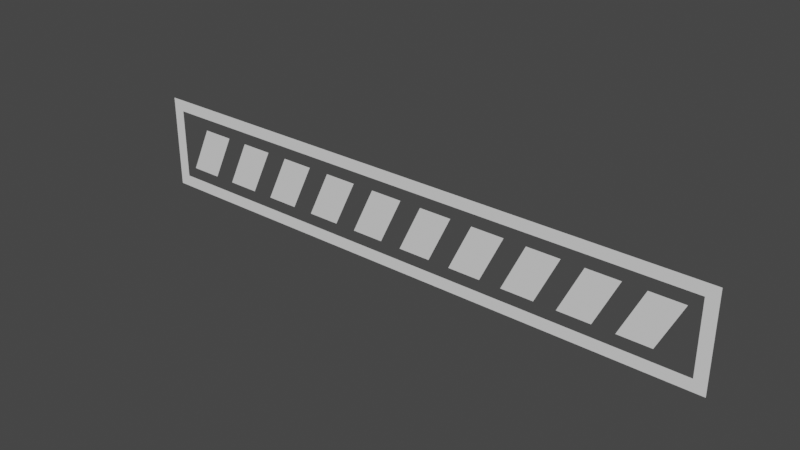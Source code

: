 # Source: Nexus_Life_Bar.blend  (saved by Blender 2.80.75; exported with 4.5.12 LTS)
import bpy
from mathutils import Matrix  # noqa: F401  (used for matrix-valued properties, if any)

bpy.ops.wm.read_factory_settings(use_empty=True)
scene = bpy.context.scene
scene.name = 'Scene'

# ---- collections
col_collection = bpy.data.collections.new('Collection'); scene.collection.children.link(col_collection)

# ---- world
world_world = bpy.data.worlds.new('World'); scene.world = world_world
world_world.use_nodes = True; world_world.node_tree.nodes.clear()
_N = world_world.node_tree.nodes; _L = world_world.node_tree.links
n0 = _N.new('ShaderNodeOutputWorld'); n0.name = 'World Output'; n0.location = (300, 300)
n1 = _N.new('ShaderNodeBackground'); n1.name = 'Background'; n1.location = (10, 300)
n1.inputs[0].default_value = (0.05088, 0.05088, 0.05088, 1.0)
_L.new(n1.outputs[0], n0.inputs[0])
n0.is_active_output = True
world_world.color = (0.05088, 0.05088, 0.05088)
world_world.use_sun_shadow = False
world_world.sun_shadow_jitter_overblur = 0.0

# ---- meshes
me_plane = bpy.data.meshes.new('Plane')
me_plane.from_pydata([(-2.4, 0.0, 0.4), (2.4, 0.0, -0.3), (-2.4, 0.0, -0.3), (-2.4, 0.0, 0.3), (2.4, 0.0, 0.3), (2.4, 0.0, 0.4), (2.5, 0.0, -0.3), (2.5, 0.0, 0.3), (2.4, 0.0, -0.4), (-2.4, 0.0, -0.4), (-2.5, 0.0, 0.4), (-2.5, 0.0, -0.3), (-2.5, 0.0, 0.3), (2.5, 0.0, 0.4), (2.5, 0.0, -0.4), (-2.5, 0.0, -0.4)], [], [(3, 4, 5, 0), (5, 4, 7, 13), (4, 1, 6, 7), (6, 1, 8, 14), (1, 2, 9, 8), (9, 2, 11, 15), (3, 0, 10, 12), (2, 3, 12, 11)])
_uv = me_plane.uv_layers.new(name='UVMap')
_uv.uv.foreach_set('vector', [0.0, 0.0, 0.0, 0.0, 0.0, 0.0, 0.0, 0.0, 0.0, 0.0, 0.0, 0.0, 0.0, 0.0, 0.0, 0.0, 0.0, 0.0, 0.0, 0.0, 0.0, 0.0, 0.0, 0.0, 0.0, 0.0, 0.0, 0.0, 0.0, 0.0, 0.0, 0.0, 0.0, 0.0, 0.0, 0.0, 0.0, 0.0, 0.0, 0.0, 0.0, 0.0, 0.0, 0.0, 0.0, 0.0, 0.0, 0.0, 0.0, 0.0, 0.0, 0.0, 0.0, 0.0, 0.0, 0.0, 0.0, 0.0, 0.0, 0.0, 0.0, 0.0, 0.0, 0.0])
me_plane.use_remesh_preserve_volume = False
me_plane.use_remesh_preserve_attributes = False
me_plane.use_mirror_vertex_groups = False
me_plane.update()
me_plane_010 = bpy.data.meshes.new('Plane.010')
me_plane_010.from_pydata([(2.109, 0.0, -0.2), (2.301, 0.0, 0.2), (2.025, 0.0, 0.2), (1.833, 0.0, -0.2)], [], [(1, 2, 3, 0)])
_uv = me_plane_010.uv_layers.new(name='UVMap')
_uv.uv.foreach_set('vector', [0.0, 0.0, 0.0, 0.0, 0.0, 0.0, 0.0, 0.0])
me_plane_010.use_remesh_preserve_volume = False
me_plane_010.use_remesh_preserve_attributes = False
me_plane_010.use_mirror_vertex_groups = False
me_plane_010.update()
me_plane_011 = bpy.data.meshes.new('Plane.011')
me_plane_011.from_pydata([(-2.109, 0.0, 0.2), (-2.301, 0.0, -0.2), (-1.833, 0.0, 0.2), (-2.025, 0.0, -0.2)], [], [(2, 0, 1, 3)])
_uv = me_plane_011.uv_layers.new(name='UVMap')
_uv.uv.foreach_set('vector', [0.0, 0.0, 0.0, 0.0, 0.0, 0.0, 0.0, 0.0])
me_plane_011.use_remesh_preserve_volume = False
me_plane_011.use_remesh_preserve_attributes = False
me_plane_011.use_mirror_vertex_groups = False
me_plane_011.update()
me_plane_012 = bpy.data.meshes.new('Plane.012')
me_plane_012.from_pydata([(-1.65, 0.0, 0.2), (-1.374, 0.0, 0.2), (-1.841, 0.0, -0.2), (-1.566, 0.0, -0.2)], [], [(1, 0, 2, 3)])
_uv = me_plane_012.uv_layers.new(name='UVMap')
_uv.uv.foreach_set('vector', [0.0, 0.0, 0.0, 0.0, 0.0, 0.0, 0.0, 0.0])
me_plane_012.use_remesh_preserve_volume = False
me_plane_012.use_remesh_preserve_attributes = False
me_plane_012.use_mirror_vertex_groups = False
me_plane_012.update()
me_plane_013 = bpy.data.meshes.new('Plane.013')
me_plane_013.from_pydata([(-1.19, 0.0, 0.2), (-0.9146, 0.0, 0.2), (-1.382, 0.0, -0.2), (-1.106, 0.0, -0.2)], [], [(1, 0, 2, 3)])
_uv = me_plane_013.uv_layers.new(name='UVMap')
_uv.uv.foreach_set('vector', [0.0, 0.0, 0.0, 0.0, 0.0, 0.0, 0.0, 0.0])
me_plane_013.use_remesh_preserve_volume = False
me_plane_013.use_remesh_preserve_attributes = False
me_plane_013.use_mirror_vertex_groups = False
me_plane_013.update()
me_plane_014 = bpy.data.meshes.new('Plane.014')
me_plane_014.from_pydata([(-0.7309, 0.0, 0.2), (-0.4553, 0.0, 0.2), (-0.9227, 0.0, -0.2), (-0.6471, 0.0, -0.2)], [], [(1, 0, 2, 3)])
_uv = me_plane_014.uv_layers.new(name='UVMap')
_uv.uv.foreach_set('vector', [0.0, 0.0, 0.0, 0.0, 0.0, 0.0, 0.0, 0.0])
me_plane_014.use_remesh_preserve_volume = False
me_plane_014.use_remesh_preserve_attributes = False
me_plane_014.use_mirror_vertex_groups = False
me_plane_014.update()
me_plane_015 = bpy.data.meshes.new('Plane.015')
me_plane_015.from_pydata([(-0.2716, 0.0, 0.2), (0.00401, 0.0, 0.2), (-0.4633, 0.0, -0.2), (-0.1877, 0.0, -0.2)], [], [(1, 0, 2, 3)])
_uv = me_plane_015.uv_layers.new(name='UVMap')
_uv.uv.foreach_set('vector', [0.0, 0.0, 0.0, 0.0, 0.0, 0.0, 0.0, 0.0])
me_plane_015.use_remesh_preserve_volume = False
me_plane_015.use_remesh_preserve_attributes = False
me_plane_015.use_mirror_vertex_groups = False
me_plane_015.update()
me_plane_016 = bpy.data.meshes.new('Plane.016')
me_plane_016.from_pydata([(0.1877, 0.0, 0.2), (0.4633, 0.0, 0.2), (-0.00401, 0.0, -0.2), (0.2716, 0.0, -0.2)], [], [(1, 0, 2, 3)])
_uv = me_plane_016.uv_layers.new(name='UVMap')
_uv.uv.foreach_set('vector', [0.0, 0.0, 0.0, 0.0, 0.0, 0.0, 0.0, 0.0])
me_plane_016.use_remesh_preserve_volume = False
me_plane_016.use_remesh_preserve_attributes = False
me_plane_016.use_mirror_vertex_groups = False
me_plane_016.update()
me_plane_017 = bpy.data.meshes.new('Plane.017')
me_plane_017.from_pydata([(0.6471, 0.0, 0.2), (0.9227, 0.0, 0.2), (0.4553, 0.0, -0.2), (0.7309, 0.0, -0.2)], [], [(1, 0, 2, 3)])
_uv = me_plane_017.uv_layers.new(name='UVMap')
_uv.uv.foreach_set('vector', [0.0, 0.0, 0.0, 0.0, 0.0, 0.0, 0.0, 0.0])
me_plane_017.use_remesh_preserve_volume = False
me_plane_017.use_remesh_preserve_attributes = False
me_plane_017.use_mirror_vertex_groups = False
me_plane_017.update()
me_plane_018 = bpy.data.meshes.new('Plane.018')
me_plane_018.from_pydata([(1.106, 0.0, 0.2), (1.382, 0.0, 0.2), (0.9146, 0.0, -0.2), (1.19, 0.0, -0.2)], [], [(1, 0, 2, 3)])
_uv = me_plane_018.uv_layers.new(name='UVMap')
_uv.uv.foreach_set('vector', [0.0, 0.0, 0.0, 0.0, 0.0, 0.0, 0.0, 0.0])
me_plane_018.use_remesh_preserve_volume = False
me_plane_018.use_remesh_preserve_attributes = False
me_plane_018.use_mirror_vertex_groups = False
me_plane_018.update()
me_plane_019 = bpy.data.meshes.new('Plane.019')
me_plane_019.from_pydata([(1.566, 0.0, 0.2), (1.841, 0.0, 0.2), (1.374, 0.0, -0.2), (1.65, 0.0, -0.2)], [], [(1, 0, 2, 3)])
_uv = me_plane_019.uv_layers.new(name='UVMap')
_uv.uv.foreach_set('vector', [0.0, 0.0, 0.0, 0.0, 0.0, 0.0, 0.0, 0.0])
me_plane_019.use_remesh_preserve_volume = False
me_plane_019.use_remesh_preserve_attributes = False
me_plane_019.use_mirror_vertex_groups = False
me_plane_019.update()

# ---- objects
ob_frame = bpy.data.objects.new('Frame', me_plane)
ob_p10 = bpy.data.objects.new('P10', me_plane_010)
ob_p1 = bpy.data.objects.new('P1', me_plane_011)
ob_p2 = bpy.data.objects.new('P2', me_plane_012)
ob_p3 = bpy.data.objects.new('P3', me_plane_013)
ob_p4 = bpy.data.objects.new('P4', me_plane_014)
ob_p5 = bpy.data.objects.new('P5', me_plane_015)
ob_p6 = bpy.data.objects.new('P6', me_plane_016)
ob_p7 = bpy.data.objects.new('P7', me_plane_017)
ob_p8 = bpy.data.objects.new('P8', me_plane_018)
ob_p9 = bpy.data.objects.new('P9', me_plane_019)

# ---- transforms, parenting, visibility, modifiers, constraints
ob_frame.location = (0.0, 0.0, 0.0)
ob_frame.lineart.crease_threshold = 0.0
ob_p10.parent = ob_frame
ob_p10.location = (0.0, 0.0, 0.0)
ob_p10.lineart.crease_threshold = 0.0
ob_p1.parent = ob_frame
ob_p1.location = (0.0, 0.0, 0.0)
ob_p1.lineart.crease_threshold = 0.0
ob_p2.parent = ob_frame
ob_p2.location = (0.0, 0.0, 0.0)
ob_p2.lineart.crease_threshold = 0.0
ob_p3.parent = ob_frame
ob_p3.location = (0.0, 0.0, 0.0)
ob_p3.lineart.crease_threshold = 0.0
ob_p4.parent = ob_frame
ob_p4.location = (0.0, 0.0, 0.0)
ob_p4.lineart.crease_threshold = 0.0
ob_p5.parent = ob_frame
ob_p5.location = (0.0, 0.0, 0.0)
ob_p5.lineart.crease_threshold = 0.0
ob_p6.parent = ob_frame
ob_p6.location = (0.0, 0.0, 0.0)
ob_p6.lineart.crease_threshold = 0.0
ob_p7.parent = ob_frame
ob_p7.location = (0.0, 0.0, 0.0)
ob_p7.lineart.crease_threshold = 0.0
ob_p8.parent = ob_frame
ob_p8.location = (0.0, 0.0, 0.0)
ob_p8.lineart.crease_threshold = 0.0
ob_p9.parent = ob_frame
ob_p9.location = (0.0, 0.0, 0.0)
ob_p9.lineart.crease_threshold = 0.0

# ---- collection membership
col_collection.objects.link(ob_frame)
col_collection.objects.link(ob_p10)
col_collection.objects.link(ob_p1)
col_collection.objects.link(ob_p2)
col_collection.objects.link(ob_p3)
col_collection.objects.link(ob_p4)
col_collection.objects.link(ob_p5)
col_collection.objects.link(ob_p6)
col_collection.objects.link(ob_p7)
col_collection.objects.link(ob_p8)
col_collection.objects.link(ob_p9)

# ---- scene / render settings (as saved in the file)
scene.frame_start = 1; scene.frame_end = 250; scene.frame_set(7)
scene.render.engine = 'BLENDER_EEVEE_NEXT'
scene.cycles.use_denoising = False
scene.cycles.samples = 128
scene.cycles.sampling_pattern = 'TABULATED_SOBOL'
scene.cycles.use_adaptive_sampling = False
scene.cycles.use_light_tree = False
scene.view_settings.view_transform = 'Filmic'
bpy.context.view_layer.update()

# ---- added for rendering (the .blend has no active camera and no usable light): camera, sun
cam_auto = bpy.data.cameras.new('AutoCamera')
cam_auto.lens = 50.0
cam_auto.sensor_width = 36.0
cam_auto.clip_end = 1000.0
ob_auto_camera = bpy.data.objects.new('AutoCamera', cam_auto)
scene.collection.objects.link(ob_auto_camera)
ob_auto_camera.location = (4.68496, -5.62196, 3.74797)
ob_auto_camera.rotation_euler = (1.09748, -7.21219e-08, 0.694738)
scene.camera = ob_auto_camera
light_auto_sun = bpy.data.lights.new('AutoSun', 'SUN')
light_auto_sun.energy = 3.0
light_auto_sun.angle = 0.0523599
ob_auto_sun = bpy.data.objects.new('AutoSun', light_auto_sun)
scene.collection.objects.link(ob_auto_sun)
ob_auto_sun.rotation_euler = (0.872665, 0.174533, 0.523599)
bpy.context.view_layer.update()
